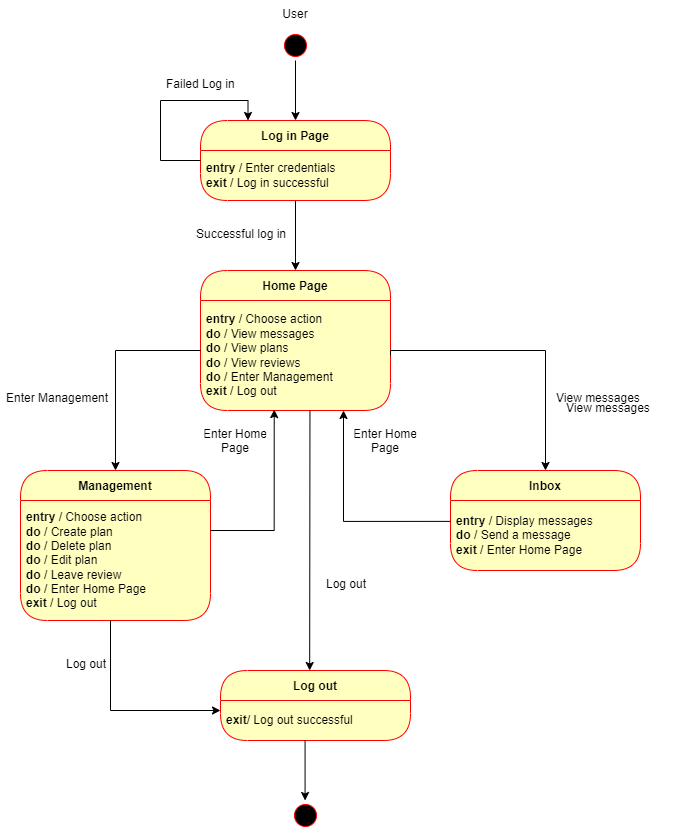

The diagram above was exported from draw.io. Its source (the exported page's mxGraphModel, read from the mxfile embedded in the PNG):
<mxGraphModel dx="723" dy="375" grid="1" gridSize="10" guides="1" tooltips="1" connect="1" arrows="1" fold="1" page="1" pageScale="1" pageWidth="1100" pageHeight="850" background="none" math="0" shadow="0">
  <root>
    <mxCell id="0" />
    <mxCell id="1" parent="0" />
    <mxCell id="GaGh7xO6S3_2uEIOf3RA-8" style="edgeStyle=orthogonalEdgeStyle;rounded=0;orthogonalLoop=1;jettySize=auto;html=1;" edge="1" parent="1" source="382b91b5511bd0f7-1">
      <mxGeometry relative="1" as="geometry">
        <mxPoint x="485" y="170" as="targetPoint" />
      </mxGeometry>
    </mxCell>
    <mxCell id="382b91b5511bd0f7-1" value="" style="ellipse;html=1;shape=startState;fillColor=#000000;strokeColor=#ff0000;rounded=1;shadow=0;comic=0;labelBackgroundColor=none;fontFamily=Verdana;fontSize=12;fontColor=#000000;align=center;direction=south;" parent="1" vertex="1">
      <mxGeometry x="470" y="80" width="30" height="30" as="geometry" />
    </mxCell>
    <mxCell id="GaGh7xO6S3_2uEIOf3RA-10" value="" style="edgeStyle=orthogonalEdgeStyle;rounded=0;orthogonalLoop=1;jettySize=auto;html=1;entryX=0.5;entryY=0;entryDx=0;entryDy=0;" edge="1" parent="1" source="GaGh7xO6S3_2uEIOf3RA-4" target="GaGh7xO6S3_2uEIOf3RA-6">
      <mxGeometry relative="1" as="geometry" />
    </mxCell>
    <mxCell id="GaGh7xO6S3_2uEIOf3RA-4" value="Log in Page" style="swimlane;fontStyle=1;align=center;verticalAlign=middle;childLayout=stackLayout;horizontal=1;startSize=30;horizontalStack=0;resizeParent=0;resizeLast=1;container=0;fontColor=#000000;collapsible=0;rounded=1;arcSize=30;strokeColor=#ff0000;fillColor=#ffffc0;swimlaneFillColor=#ffffc0;dropTarget=0;" vertex="1" parent="1">
      <mxGeometry x="390" y="170" width="190" height="80" as="geometry" />
    </mxCell>
    <mxCell id="GaGh7xO6S3_2uEIOf3RA-5" value="&lt;b style=&quot;&quot;&gt;entry &lt;/b&gt;/ Enter credentials&lt;br&gt;&lt;b style=&quot;&quot;&gt;exit &lt;/b&gt;/ Log in successful" style="text;html=1;strokeColor=none;fillColor=none;align=left;verticalAlign=middle;spacingLeft=4;spacingRight=4;whiteSpace=wrap;overflow=hidden;rotatable=0;fontColor=#000000;" vertex="1" parent="GaGh7xO6S3_2uEIOf3RA-4">
      <mxGeometry y="30" width="190" height="50" as="geometry" />
    </mxCell>
    <mxCell id="GaGh7xO6S3_2uEIOf3RA-6" value="Home Page" style="swimlane;fontStyle=1;align=center;verticalAlign=middle;childLayout=stackLayout;horizontal=1;startSize=30;horizontalStack=0;resizeParent=0;resizeLast=1;container=0;fontColor=#000000;collapsible=0;rounded=1;arcSize=30;strokeColor=#ff0000;fillColor=#ffffc0;swimlaneFillColor=#ffffc0;dropTarget=0;" vertex="1" parent="1">
      <mxGeometry x="390" y="320" width="190" height="140" as="geometry" />
    </mxCell>
    <mxCell id="GaGh7xO6S3_2uEIOf3RA-7" value="&lt;b style=&quot;&quot;&gt;entry &lt;/b&gt;/ Choose action&lt;br&gt;&lt;b&gt;do &lt;/b&gt;/ View messages&lt;br&gt;&lt;b&gt;do &lt;/b&gt;/ View plans&lt;br&gt;&lt;b&gt;do&lt;/b&gt; / View reviews&lt;br&gt;&lt;b&gt;do&lt;/b&gt;&amp;nbsp;/ Enter Management&lt;br&gt;&lt;b style=&quot;&quot;&gt;exit &lt;/b&gt;/ Log out" style="text;html=1;strokeColor=none;fillColor=none;align=left;verticalAlign=middle;spacingLeft=4;spacingRight=4;whiteSpace=wrap;overflow=hidden;rotatable=0;fontColor=#000000;" vertex="1" parent="GaGh7xO6S3_2uEIOf3RA-6">
      <mxGeometry y="30" width="190" height="110" as="geometry" />
    </mxCell>
    <mxCell id="GaGh7xO6S3_2uEIOf3RA-13" value="Failed Log in" style="text;strokeColor=none;fillColor=none;align=left;verticalAlign=top;spacingLeft=4;spacingRight=4;overflow=hidden;rotatable=0;points=[[0,0.5],[1,0.5]];portConstraint=eastwest;fontStyle=0" vertex="1" parent="1">
      <mxGeometry x="350" y="120" width="100" height="26" as="geometry" />
    </mxCell>
    <mxCell id="GaGh7xO6S3_2uEIOf3RA-16" style="edgeStyle=orthogonalEdgeStyle;rounded=0;orthogonalLoop=1;jettySize=auto;html=1;entryX=0.25;entryY=0;entryDx=0;entryDy=0;" edge="1" parent="1" target="GaGh7xO6S3_2uEIOf3RA-4">
      <mxGeometry relative="1" as="geometry">
        <mxPoint x="390" y="270" as="targetPoint" />
        <mxPoint x="390" y="210" as="sourcePoint" />
        <Array as="points">
          <mxPoint x="350" y="210" />
          <mxPoint x="350" y="150" />
          <mxPoint x="438" y="150" />
        </Array>
      </mxGeometry>
    </mxCell>
    <mxCell id="GaGh7xO6S3_2uEIOf3RA-18" value="Successful log in" style="text;strokeColor=none;fillColor=none;align=left;verticalAlign=top;spacingLeft=4;spacingRight=4;overflow=hidden;rotatable=0;points=[[0,0.5],[1,0.5]];portConstraint=eastwest;fontStyle=0" vertex="1" parent="1">
      <mxGeometry x="380" y="270" width="100" height="26" as="geometry" />
    </mxCell>
    <mxCell id="GaGh7xO6S3_2uEIOf3RA-19" value="Management" style="swimlane;fontStyle=1;align=center;verticalAlign=middle;childLayout=stackLayout;horizontal=1;startSize=30;horizontalStack=0;resizeParent=0;resizeLast=1;container=0;fontColor=#000000;collapsible=0;rounded=1;arcSize=30;strokeColor=#ff0000;fillColor=#ffffc0;swimlaneFillColor=#ffffc0;dropTarget=0;" vertex="1" parent="1">
      <mxGeometry x="210" y="520" width="190" height="150" as="geometry" />
    </mxCell>
    <mxCell id="GaGh7xO6S3_2uEIOf3RA-20" value="&lt;b style=&quot;&quot;&gt;entry &lt;/b&gt;/ Choose action&lt;br&gt;&lt;b&gt;do &lt;/b&gt;/ Create plan&lt;br&gt;&lt;b&gt;do &lt;/b&gt;/ Delete plan&lt;br&gt;&lt;b&gt;do&lt;/b&gt; / Edit plan&lt;br&gt;&lt;b&gt;do &lt;/b&gt;/ Leave review&lt;br&gt;&lt;b&gt;do &lt;/b&gt;/ Enter Home Page&lt;br&gt;&lt;b style=&quot;&quot;&gt;exit &lt;/b&gt;/ Log out" style="text;html=1;strokeColor=none;fillColor=none;align=left;verticalAlign=middle;spacingLeft=4;spacingRight=4;whiteSpace=wrap;overflow=hidden;rotatable=0;fontColor=#000000;" vertex="1" parent="GaGh7xO6S3_2uEIOf3RA-19">
      <mxGeometry y="30" width="190" height="120" as="geometry" />
    </mxCell>
    <mxCell id="GaGh7xO6S3_2uEIOf3RA-21" value="" style="edgeStyle=orthogonalEdgeStyle;rounded=0;orthogonalLoop=1;jettySize=auto;html=1;entryX=0.5;entryY=0;entryDx=0;entryDy=0;" edge="1" parent="1" target="GaGh7xO6S3_2uEIOf3RA-19">
      <mxGeometry relative="1" as="geometry">
        <mxPoint x="390" y="400" as="sourcePoint" />
        <mxPoint x="390" y="470" as="targetPoint" />
        <Array as="points">
          <mxPoint x="305" y="400" />
        </Array>
      </mxGeometry>
    </mxCell>
    <mxCell id="GaGh7xO6S3_2uEIOf3RA-22" value="Enter Management" style="text;strokeColor=none;fillColor=none;align=left;verticalAlign=top;spacingLeft=4;spacingRight=4;overflow=hidden;rotatable=0;points=[[0,0.5],[1,0.5]];portConstraint=eastwest;fontStyle=0" vertex="1" parent="1">
      <mxGeometry x="190" y="434" width="120" height="26" as="geometry" />
    </mxCell>
    <mxCell id="GaGh7xO6S3_2uEIOf3RA-23" value="" style="edgeStyle=orthogonalEdgeStyle;rounded=0;orthogonalLoop=1;jettySize=auto;html=1;entryX=0.388;entryY=0.992;entryDx=0;entryDy=0;entryPerimeter=0;" edge="1" parent="1" target="GaGh7xO6S3_2uEIOf3RA-7">
      <mxGeometry relative="1" as="geometry">
        <mxPoint x="400" y="580" as="sourcePoint" />
        <mxPoint x="395" y="700" as="targetPoint" />
        <Array as="points">
          <mxPoint x="464" y="580" />
        </Array>
      </mxGeometry>
    </mxCell>
    <mxCell id="GaGh7xO6S3_2uEIOf3RA-24" value="Enter Home&#10;Page" style="text;strokeColor=none;fillColor=none;align=center;verticalAlign=top;spacingLeft=4;spacingRight=4;overflow=hidden;rotatable=0;points=[[0,0.5],[1,0.5]];portConstraint=eastwest;fontStyle=0" vertex="1" parent="1">
      <mxGeometry x="390" y="470" width="70" height="50" as="geometry" />
    </mxCell>
    <mxCell id="GaGh7xO6S3_2uEIOf3RA-25" value="" style="edgeStyle=orthogonalEdgeStyle;rounded=0;orthogonalLoop=1;jettySize=auto;html=1;" edge="1" parent="1">
      <mxGeometry relative="1" as="geometry">
        <mxPoint x="499.46" y="460" as="sourcePoint" />
        <mxPoint x="499.17" y="720" as="targetPoint" />
        <Array as="points">
          <mxPoint x="499.17" y="460" />
        </Array>
      </mxGeometry>
    </mxCell>
    <mxCell id="GaGh7xO6S3_2uEIOf3RA-27" value="Log out" style="swimlane;fontStyle=1;align=center;verticalAlign=middle;childLayout=stackLayout;horizontal=1;startSize=30;horizontalStack=0;resizeParent=0;resizeLast=1;container=0;fontColor=#000000;collapsible=0;rounded=1;arcSize=30;strokeColor=#ff0000;fillColor=#ffffc0;swimlaneFillColor=#ffffc0;dropTarget=0;" vertex="1" parent="1">
      <mxGeometry x="410" y="720" width="190" height="70" as="geometry" />
    </mxCell>
    <mxCell id="GaGh7xO6S3_2uEIOf3RA-28" value="&lt;b style=&quot;&quot;&gt;exit&lt;/b&gt;/ Log out successful" style="text;html=1;strokeColor=none;fillColor=none;align=left;verticalAlign=middle;spacingLeft=4;spacingRight=4;whiteSpace=wrap;overflow=hidden;rotatable=0;fontColor=#000000;" vertex="1" parent="GaGh7xO6S3_2uEIOf3RA-27">
      <mxGeometry y="30" width="190" height="40" as="geometry" />
    </mxCell>
    <mxCell id="GaGh7xO6S3_2uEIOf3RA-29" value="Log out" style="text;strokeColor=none;fillColor=none;align=left;verticalAlign=top;spacingLeft=4;spacingRight=4;overflow=hidden;rotatable=0;points=[[0,0.5],[1,0.5]];portConstraint=eastwest;fontStyle=0" vertex="1" parent="1">
      <mxGeometry x="510" y="620" width="50" height="26" as="geometry" />
    </mxCell>
    <mxCell id="GaGh7xO6S3_2uEIOf3RA-30" value="" style="edgeStyle=orthogonalEdgeStyle;rounded=0;orthogonalLoop=1;jettySize=auto;html=1;entryX=0;entryY=0.25;entryDx=0;entryDy=0;" edge="1" parent="1" target="GaGh7xO6S3_2uEIOf3RA-28">
      <mxGeometry relative="1" as="geometry">
        <mxPoint x="300" y="670" as="sourcePoint" />
        <mxPoint x="363.72" y="539.12" as="targetPoint" />
        <Array as="points">
          <mxPoint x="300" y="760" />
        </Array>
      </mxGeometry>
    </mxCell>
    <mxCell id="GaGh7xO6S3_2uEIOf3RA-31" value="Log out" style="text;strokeColor=none;fillColor=none;align=left;verticalAlign=top;spacingLeft=4;spacingRight=4;overflow=hidden;rotatable=0;points=[[0,0.5],[1,0.5]];portConstraint=eastwest;fontStyle=0" vertex="1" parent="1">
      <mxGeometry x="250" y="700" width="50" height="26" as="geometry" />
    </mxCell>
    <mxCell id="GaGh7xO6S3_2uEIOf3RA-34" value="" style="ellipse;html=1;shape=startState;fillColor=#000000;strokeColor=#ff0000;rounded=1;shadow=0;comic=0;labelBackgroundColor=none;fontFamily=Verdana;fontSize=12;fontColor=#000000;align=center;direction=south;" vertex="1" parent="1">
      <mxGeometry x="480" y="850" width="30" height="30" as="geometry" />
    </mxCell>
    <mxCell id="GaGh7xO6S3_2uEIOf3RA-40" style="edgeStyle=orthogonalEdgeStyle;rounded=0;orthogonalLoop=1;jettySize=auto;html=1;" edge="1" parent="1">
      <mxGeometry relative="1" as="geometry">
        <mxPoint x="494.58000000000004" y="850" as="targetPoint" />
        <mxPoint x="494.58000000000004" y="790" as="sourcePoint" />
      </mxGeometry>
    </mxCell>
    <mxCell id="GaGh7xO6S3_2uEIOf3RA-41" value="User" style="text;strokeColor=none;fillColor=none;align=center;verticalAlign=top;spacingLeft=4;spacingRight=4;overflow=hidden;rotatable=0;points=[[0,0.5],[1,0.5]];portConstraint=eastwest;fontStyle=0" vertex="1" parent="1">
      <mxGeometry x="435" y="50" width="100" height="26" as="geometry" />
    </mxCell>
    <mxCell id="GaGh7xO6S3_2uEIOf3RA-42" value="Inbox" style="swimlane;fontStyle=1;align=center;verticalAlign=middle;childLayout=stackLayout;horizontal=1;startSize=30;horizontalStack=0;resizeParent=0;resizeLast=1;container=0;fontColor=#000000;collapsible=0;rounded=1;arcSize=30;strokeColor=#ff0000;fillColor=#ffffc0;swimlaneFillColor=#ffffc0;dropTarget=0;" vertex="1" parent="1">
      <mxGeometry x="640" y="520" width="190" height="100" as="geometry" />
    </mxCell>
    <mxCell id="GaGh7xO6S3_2uEIOf3RA-43" value="&lt;b style=&quot;&quot;&gt;entry &lt;/b&gt;/ Display messages&lt;br&gt;&lt;b&gt;do &lt;/b&gt;/ Send a message&lt;br&gt;&lt;b style=&quot;&quot;&gt;exit &lt;/b&gt;/ Enter Home Page" style="text;html=1;strokeColor=none;fillColor=none;align=left;verticalAlign=middle;spacingLeft=4;spacingRight=4;whiteSpace=wrap;overflow=hidden;rotatable=0;fontColor=#000000;" vertex="1" parent="GaGh7xO6S3_2uEIOf3RA-42">
      <mxGeometry y="30" width="190" height="70" as="geometry" />
    </mxCell>
    <mxCell id="GaGh7xO6S3_2uEIOf3RA-44" value="" style="edgeStyle=orthogonalEdgeStyle;rounded=0;orthogonalLoop=1;jettySize=auto;html=1;entryX=0.5;entryY=0;entryDx=0;entryDy=0;exitX=1;exitY=0.5;exitDx=0;exitDy=0;" edge="1" parent="1" target="GaGh7xO6S3_2uEIOf3RA-42" source="GaGh7xO6S3_2uEIOf3RA-7">
      <mxGeometry relative="1" as="geometry">
        <mxPoint x="800" y="380" as="sourcePoint" />
        <mxPoint x="800" y="450" as="targetPoint" />
        <Array as="points">
          <mxPoint x="580" y="400" />
          <mxPoint x="735" y="400" />
        </Array>
      </mxGeometry>
    </mxCell>
    <mxCell id="GaGh7xO6S3_2uEIOf3RA-45" value="View messages" style="text;strokeColor=none;fillColor=none;align=left;verticalAlign=top;spacingLeft=4;spacingRight=4;overflow=hidden;rotatable=0;points=[[0,0.5],[1,0.5]];portConstraint=eastwest;fontStyle=0" vertex="1" parent="1">
      <mxGeometry x="740" y="434" width="120" height="26" as="geometry" />
    </mxCell>
    <mxCell id="GaGh7xO6S3_2uEIOf3RA-46" value="" style="edgeStyle=orthogonalEdgeStyle;rounded=0;orthogonalLoop=1;jettySize=auto;html=1;entryX=0.75;entryY=1;entryDx=0;entryDy=0;" edge="1" parent="1" target="GaGh7xO6S3_2uEIOf3RA-7">
      <mxGeometry relative="1" as="geometry">
        <mxPoint x="640" y="570.88" as="sourcePoint" />
        <mxPoint x="703.72" y="450" as="targetPoint" />
        <Array as="points">
          <mxPoint x="533" y="571" />
          <mxPoint x="533" y="460" />
        </Array>
      </mxGeometry>
    </mxCell>
    <mxCell id="GaGh7xO6S3_2uEIOf3RA-47" value="View messages" style="text;strokeColor=none;fillColor=none;align=left;verticalAlign=top;spacingLeft=4;spacingRight=4;overflow=hidden;rotatable=0;points=[[0,0.5],[1,0.5]];portConstraint=eastwest;fontStyle=0" vertex="1" parent="1">
      <mxGeometry x="750" y="444" width="120" height="26" as="geometry" />
    </mxCell>
    <mxCell id="GaGh7xO6S3_2uEIOf3RA-48" value="Enter Home&#10;Page" style="text;strokeColor=none;fillColor=none;align=center;verticalAlign=top;spacingLeft=4;spacingRight=4;overflow=hidden;rotatable=0;points=[[0,0.5],[1,0.5]];portConstraint=eastwest;fontStyle=0" vertex="1" parent="1">
      <mxGeometry x="540" y="470" width="70" height="50" as="geometry" />
    </mxCell>
  </root>
</mxGraphModel>